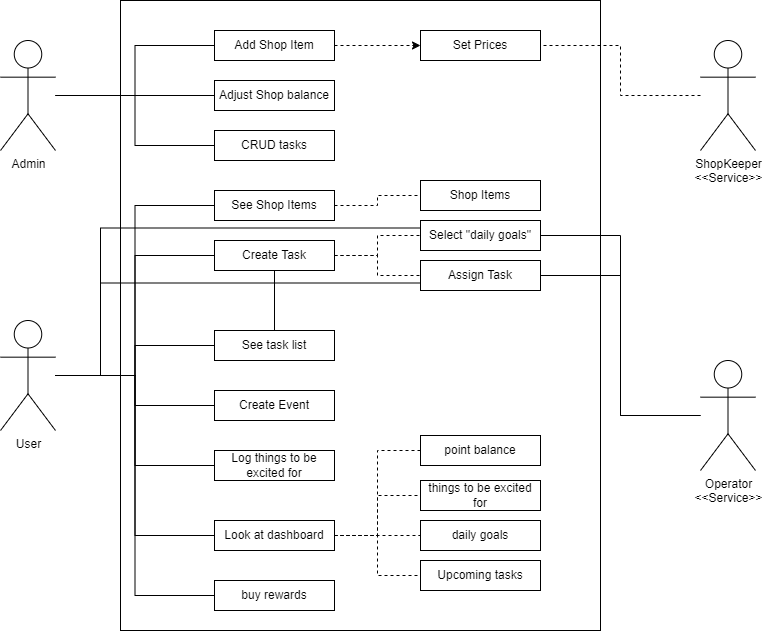

The diagram above was exported from draw.io. Its source (the exported page's mxGraphModel, read from the mxfile embedded in the PNG):
<mxGraphModel dx="1550" dy="835" grid="1" gridSize="10" guides="1" tooltips="1" connect="1" arrows="1" fold="1" page="1" pageScale="1" pageWidth="827" pageHeight="1169" math="0" shadow="0">
  <root>
    <mxCell id="0" />
    <mxCell id="1" parent="0" />
    <mxCell id="qQ2TI_RQ-QG2SBXG6qiQ-7" value="" style="rounded=0;whiteSpace=wrap;html=1;" parent="1" vertex="1">
      <mxGeometry x="160" y="40" width="480" height="630" as="geometry" />
    </mxCell>
    <mxCell id="qQ2TI_RQ-QG2SBXG6qiQ-24" style="edgeStyle=orthogonalEdgeStyle;rounded=0;orthogonalLoop=1;jettySize=auto;html=1;entryX=0;entryY=0.5;entryDx=0;entryDy=0;endArrow=none;endFill=0;" parent="1" source="qQ2TI_RQ-QG2SBXG6qiQ-1" target="qQ2TI_RQ-QG2SBXG6qiQ-8" edge="1">
      <mxGeometry relative="1" as="geometry" />
    </mxCell>
    <mxCell id="qQ2TI_RQ-QG2SBXG6qiQ-25" style="edgeStyle=orthogonalEdgeStyle;rounded=0;orthogonalLoop=1;jettySize=auto;html=1;entryX=0;entryY=0.5;entryDx=0;entryDy=0;endArrow=none;endFill=0;" parent="1" source="qQ2TI_RQ-QG2SBXG6qiQ-1" target="qQ2TI_RQ-QG2SBXG6qiQ-13" edge="1">
      <mxGeometry relative="1" as="geometry" />
    </mxCell>
    <mxCell id="qQ2TI_RQ-QG2SBXG6qiQ-26" style="edgeStyle=orthogonalEdgeStyle;rounded=0;orthogonalLoop=1;jettySize=auto;html=1;entryX=0;entryY=0.5;entryDx=0;entryDy=0;endArrow=none;endFill=0;" parent="1" source="qQ2TI_RQ-QG2SBXG6qiQ-1" target="qQ2TI_RQ-QG2SBXG6qiQ-19" edge="1">
      <mxGeometry relative="1" as="geometry" />
    </mxCell>
    <mxCell id="qQ2TI_RQ-QG2SBXG6qiQ-27" style="edgeStyle=orthogonalEdgeStyle;rounded=0;orthogonalLoop=1;jettySize=auto;html=1;entryX=0;entryY=0.5;entryDx=0;entryDy=0;endArrow=none;endFill=0;" parent="1" source="qQ2TI_RQ-QG2SBXG6qiQ-1" target="qQ2TI_RQ-QG2SBXG6qiQ-14" edge="1">
      <mxGeometry relative="1" as="geometry" />
    </mxCell>
    <mxCell id="qQ2TI_RQ-QG2SBXG6qiQ-28" style="edgeStyle=orthogonalEdgeStyle;rounded=0;orthogonalLoop=1;jettySize=auto;html=1;entryX=0;entryY=0.5;entryDx=0;entryDy=0;endArrow=none;endFill=0;" parent="1" source="qQ2TI_RQ-QG2SBXG6qiQ-1" target="qQ2TI_RQ-QG2SBXG6qiQ-23" edge="1">
      <mxGeometry relative="1" as="geometry" />
    </mxCell>
    <mxCell id="qQ2TI_RQ-QG2SBXG6qiQ-44" style="edgeStyle=orthogonalEdgeStyle;rounded=0;orthogonalLoop=1;jettySize=auto;html=1;entryX=0;entryY=0.5;entryDx=0;entryDy=0;endArrow=none;endFill=0;" parent="1" source="qQ2TI_RQ-QG2SBXG6qiQ-1" target="qQ2TI_RQ-QG2SBXG6qiQ-43" edge="1">
      <mxGeometry relative="1" as="geometry" />
    </mxCell>
    <mxCell id="eaXZE4gJMag_h-6O3sbQ-1" style="edgeStyle=orthogonalEdgeStyle;rounded=0;orthogonalLoop=1;jettySize=auto;html=1;entryX=0;entryY=0.25;entryDx=0;entryDy=0;endArrow=none;endFill=0;" edge="1" parent="1" source="qQ2TI_RQ-QG2SBXG6qiQ-1" target="qQ2TI_RQ-QG2SBXG6qiQ-15">
      <mxGeometry relative="1" as="geometry">
        <Array as="points">
          <mxPoint x="140" y="415" />
          <mxPoint x="140" y="268" />
        </Array>
      </mxGeometry>
    </mxCell>
    <mxCell id="eaXZE4gJMag_h-6O3sbQ-2" style="edgeStyle=orthogonalEdgeStyle;rounded=0;orthogonalLoop=1;jettySize=auto;html=1;entryX=0;entryY=0.75;entryDx=0;entryDy=0;endArrow=none;endFill=0;" edge="1" parent="1" source="qQ2TI_RQ-QG2SBXG6qiQ-1" target="qQ2TI_RQ-QG2SBXG6qiQ-9">
      <mxGeometry relative="1" as="geometry">
        <Array as="points">
          <mxPoint x="140" y="415" />
          <mxPoint x="140" y="323" />
        </Array>
      </mxGeometry>
    </mxCell>
    <mxCell id="eaXZE4gJMag_h-6O3sbQ-6" style="edgeStyle=orthogonalEdgeStyle;rounded=0;orthogonalLoop=1;jettySize=auto;html=1;entryX=0;entryY=0.5;entryDx=0;entryDy=0;endArrow=none;endFill=0;" edge="1" parent="1" source="qQ2TI_RQ-QG2SBXG6qiQ-1" target="eaXZE4gJMag_h-6O3sbQ-5">
      <mxGeometry relative="1" as="geometry" />
    </mxCell>
    <mxCell id="qQ2TI_RQ-QG2SBXG6qiQ-1" value="User&lt;br&gt;" style="shape=umlActor;verticalLabelPosition=bottom;verticalAlign=top;html=1;outlineConnect=0;" parent="1" vertex="1">
      <mxGeometry x="40" y="360" width="55" height="110" as="geometry" />
    </mxCell>
    <mxCell id="qQ2TI_RQ-QG2SBXG6qiQ-34" style="edgeStyle=orthogonalEdgeStyle;rounded=0;orthogonalLoop=1;jettySize=auto;html=1;entryX=0;entryY=0.5;entryDx=0;entryDy=0;endArrow=none;endFill=0;" parent="1" source="qQ2TI_RQ-QG2SBXG6qiQ-2" target="qQ2TI_RQ-QG2SBXG6qiQ-11" edge="1">
      <mxGeometry relative="1" as="geometry" />
    </mxCell>
    <mxCell id="qQ2TI_RQ-QG2SBXG6qiQ-35" style="edgeStyle=orthogonalEdgeStyle;rounded=0;orthogonalLoop=1;jettySize=auto;html=1;entryX=0;entryY=0.5;entryDx=0;entryDy=0;endArrow=none;endFill=0;" parent="1" source="qQ2TI_RQ-QG2SBXG6qiQ-2" target="qQ2TI_RQ-QG2SBXG6qiQ-12" edge="1">
      <mxGeometry relative="1" as="geometry" />
    </mxCell>
    <mxCell id="qQ2TI_RQ-QG2SBXG6qiQ-36" style="edgeStyle=orthogonalEdgeStyle;rounded=0;orthogonalLoop=1;jettySize=auto;html=1;entryX=0;entryY=0.5;entryDx=0;entryDy=0;endArrow=none;endFill=0;" parent="1" source="qQ2TI_RQ-QG2SBXG6qiQ-2" target="qQ2TI_RQ-QG2SBXG6qiQ-16" edge="1">
      <mxGeometry relative="1" as="geometry" />
    </mxCell>
    <mxCell id="qQ2TI_RQ-QG2SBXG6qiQ-2" value="Admin" style="shape=umlActor;verticalLabelPosition=bottom;verticalAlign=top;html=1;outlineConnect=0;" parent="1" vertex="1">
      <mxGeometry x="40" y="80" width="55" height="110" as="geometry" />
    </mxCell>
    <mxCell id="qQ2TI_RQ-QG2SBXG6qiQ-29" style="edgeStyle=orthogonalEdgeStyle;rounded=0;orthogonalLoop=1;jettySize=auto;html=1;dashed=1;endArrow=none;endFill=0;" parent="1" source="qQ2TI_RQ-QG2SBXG6qiQ-8" target="qQ2TI_RQ-QG2SBXG6qiQ-15" edge="1">
      <mxGeometry relative="1" as="geometry" />
    </mxCell>
    <mxCell id="qQ2TI_RQ-QG2SBXG6qiQ-30" style="edgeStyle=orthogonalEdgeStyle;rounded=0;orthogonalLoop=1;jettySize=auto;html=1;dashed=1;endArrow=none;endFill=0;" parent="1" source="qQ2TI_RQ-QG2SBXG6qiQ-8" target="qQ2TI_RQ-QG2SBXG6qiQ-9" edge="1">
      <mxGeometry relative="1" as="geometry" />
    </mxCell>
    <mxCell id="qQ2TI_RQ-QG2SBXG6qiQ-8" value="Create Task" style="rounded=0;whiteSpace=wrap;html=1;" parent="1" vertex="1">
      <mxGeometry x="254" y="280" width="120" height="30" as="geometry" />
    </mxCell>
    <mxCell id="qQ2TI_RQ-QG2SBXG6qiQ-9" value="Assign Task" style="rounded=0;whiteSpace=wrap;html=1;" parent="1" vertex="1">
      <mxGeometry x="460" y="300" width="120" height="30" as="geometry" />
    </mxCell>
    <mxCell id="qQ2TI_RQ-QG2SBXG6qiQ-38" style="edgeStyle=orthogonalEdgeStyle;rounded=0;orthogonalLoop=1;jettySize=auto;html=1;entryX=0;entryY=0.5;entryDx=0;entryDy=0;dashed=1;" parent="1" source="qQ2TI_RQ-QG2SBXG6qiQ-11" target="qQ2TI_RQ-QG2SBXG6qiQ-37" edge="1">
      <mxGeometry relative="1" as="geometry" />
    </mxCell>
    <mxCell id="qQ2TI_RQ-QG2SBXG6qiQ-11" value="Add Shop Item" style="rounded=0;whiteSpace=wrap;html=1;" parent="1" vertex="1">
      <mxGeometry x="254" y="70" width="120" height="30" as="geometry" />
    </mxCell>
    <mxCell id="qQ2TI_RQ-QG2SBXG6qiQ-12" value="Adjust Shop balance" style="rounded=0;whiteSpace=wrap;html=1;" parent="1" vertex="1">
      <mxGeometry x="254" y="120" width="120" height="30" as="geometry" />
    </mxCell>
    <mxCell id="qQ2TI_RQ-QG2SBXG6qiQ-13" value="Create Event" style="rounded=0;whiteSpace=wrap;html=1;" parent="1" vertex="1">
      <mxGeometry x="254" y="430" width="120" height="30" as="geometry" />
    </mxCell>
    <mxCell id="qQ2TI_RQ-QG2SBXG6qiQ-31" style="edgeStyle=orthogonalEdgeStyle;rounded=0;orthogonalLoop=1;jettySize=auto;html=1;entryX=0;entryY=0.5;entryDx=0;entryDy=0;dashed=1;endArrow=none;endFill=0;" parent="1" source="qQ2TI_RQ-QG2SBXG6qiQ-14" target="qQ2TI_RQ-QG2SBXG6qiQ-20" edge="1">
      <mxGeometry relative="1" as="geometry" />
    </mxCell>
    <mxCell id="qQ2TI_RQ-QG2SBXG6qiQ-32" style="edgeStyle=orthogonalEdgeStyle;rounded=0;orthogonalLoop=1;jettySize=auto;html=1;entryX=0;entryY=0.5;entryDx=0;entryDy=0;dashed=1;endArrow=none;endFill=0;" parent="1" source="qQ2TI_RQ-QG2SBXG6qiQ-14" target="qQ2TI_RQ-QG2SBXG6qiQ-18" edge="1">
      <mxGeometry relative="1" as="geometry" />
    </mxCell>
    <mxCell id="qQ2TI_RQ-QG2SBXG6qiQ-33" style="edgeStyle=orthogonalEdgeStyle;rounded=0;orthogonalLoop=1;jettySize=auto;html=1;entryX=0;entryY=0.5;entryDx=0;entryDy=0;dashed=1;endArrow=none;endFill=0;" parent="1" source="qQ2TI_RQ-QG2SBXG6qiQ-14" target="qQ2TI_RQ-QG2SBXG6qiQ-17" edge="1">
      <mxGeometry relative="1" as="geometry" />
    </mxCell>
    <mxCell id="eaXZE4gJMag_h-6O3sbQ-9" style="edgeStyle=orthogonalEdgeStyle;rounded=0;orthogonalLoop=1;jettySize=auto;html=1;entryX=0;entryY=0.5;entryDx=0;entryDy=0;endArrow=none;endFill=0;dashed=1;" edge="1" parent="1" source="qQ2TI_RQ-QG2SBXG6qiQ-14" target="eaXZE4gJMag_h-6O3sbQ-8">
      <mxGeometry relative="1" as="geometry" />
    </mxCell>
    <mxCell id="qQ2TI_RQ-QG2SBXG6qiQ-14" value="Look at dashboard" style="rounded=0;whiteSpace=wrap;html=1;" parent="1" vertex="1">
      <mxGeometry x="254" y="560" width="120" height="30" as="geometry" />
    </mxCell>
    <mxCell id="qQ2TI_RQ-QG2SBXG6qiQ-15" value="Select &quot;daily goals&quot;" style="rounded=0;whiteSpace=wrap;html=1;" parent="1" vertex="1">
      <mxGeometry x="460" y="260" width="120" height="30" as="geometry" />
    </mxCell>
    <mxCell id="qQ2TI_RQ-QG2SBXG6qiQ-16" value="CRUD tasks" style="rounded=0;whiteSpace=wrap;html=1;" parent="1" vertex="1">
      <mxGeometry x="254" y="170" width="120" height="30" as="geometry" />
    </mxCell>
    <mxCell id="qQ2TI_RQ-QG2SBXG6qiQ-17" value="Upcoming tasks" style="rounded=0;whiteSpace=wrap;html=1;" parent="1" vertex="1">
      <mxGeometry x="460" y="600" width="120" height="30" as="geometry" />
    </mxCell>
    <mxCell id="qQ2TI_RQ-QG2SBXG6qiQ-18" value="daily goals" style="rounded=0;whiteSpace=wrap;html=1;" parent="1" vertex="1">
      <mxGeometry x="460" y="560" width="120" height="30" as="geometry" />
    </mxCell>
    <mxCell id="qQ2TI_RQ-QG2SBXG6qiQ-19" value="Log things to be excited for" style="rounded=0;whiteSpace=wrap;html=1;" parent="1" vertex="1">
      <mxGeometry x="254" y="490" width="120" height="30" as="geometry" />
    </mxCell>
    <mxCell id="qQ2TI_RQ-QG2SBXG6qiQ-20" value="things to be excited for" style="rounded=0;whiteSpace=wrap;html=1;" parent="1" vertex="1">
      <mxGeometry x="460" y="520" width="120" height="30" as="geometry" />
    </mxCell>
    <mxCell id="qQ2TI_RQ-QG2SBXG6qiQ-23" value="buy rewards" style="rounded=0;whiteSpace=wrap;html=1;" parent="1" vertex="1">
      <mxGeometry x="254" y="620" width="120" height="30" as="geometry" />
    </mxCell>
    <mxCell id="qQ2TI_RQ-QG2SBXG6qiQ-37" value="Set Prices" style="rounded=0;whiteSpace=wrap;html=1;" parent="1" vertex="1">
      <mxGeometry x="460" y="70" width="120" height="30" as="geometry" />
    </mxCell>
    <mxCell id="qQ2TI_RQ-QG2SBXG6qiQ-42" style="edgeStyle=orthogonalEdgeStyle;rounded=0;orthogonalLoop=1;jettySize=auto;html=1;entryX=1;entryY=0.5;entryDx=0;entryDy=0;dashed=1;endArrow=none;endFill=0;" parent="1" source="qQ2TI_RQ-QG2SBXG6qiQ-41" target="qQ2TI_RQ-QG2SBXG6qiQ-37" edge="1">
      <mxGeometry relative="1" as="geometry" />
    </mxCell>
    <mxCell id="qQ2TI_RQ-QG2SBXG6qiQ-41" value="ShopKeeper&lt;br&gt;&amp;lt;&amp;lt;Service&amp;gt;&amp;gt;" style="shape=umlActor;verticalLabelPosition=bottom;verticalAlign=top;html=1;outlineConnect=0;" parent="1" vertex="1">
      <mxGeometry x="740" y="80" width="55" height="110" as="geometry" />
    </mxCell>
    <mxCell id="qQ2TI_RQ-QG2SBXG6qiQ-46" style="edgeStyle=orthogonalEdgeStyle;rounded=0;orthogonalLoop=1;jettySize=auto;html=1;entryX=0;entryY=0.5;entryDx=0;entryDy=0;endArrow=none;endFill=0;dashed=1;" parent="1" source="qQ2TI_RQ-QG2SBXG6qiQ-43" target="qQ2TI_RQ-QG2SBXG6qiQ-45" edge="1">
      <mxGeometry relative="1" as="geometry" />
    </mxCell>
    <mxCell id="qQ2TI_RQ-QG2SBXG6qiQ-43" value="See Shop Items" style="rounded=0;whiteSpace=wrap;html=1;" parent="1" vertex="1">
      <mxGeometry x="254" y="230" width="120" height="30" as="geometry" />
    </mxCell>
    <mxCell id="qQ2TI_RQ-QG2SBXG6qiQ-45" value="Shop Items" style="rounded=0;whiteSpace=wrap;html=1;" parent="1" vertex="1">
      <mxGeometry x="460" y="220" width="120" height="30" as="geometry" />
    </mxCell>
    <mxCell id="eaXZE4gJMag_h-6O3sbQ-3" style="edgeStyle=orthogonalEdgeStyle;rounded=0;orthogonalLoop=1;jettySize=auto;html=1;entryX=1;entryY=0.5;entryDx=0;entryDy=0;endArrow=none;endFill=0;" edge="1" parent="1" source="qQ2TI_RQ-QG2SBXG6qiQ-48" target="qQ2TI_RQ-QG2SBXG6qiQ-15">
      <mxGeometry relative="1" as="geometry" />
    </mxCell>
    <mxCell id="eaXZE4gJMag_h-6O3sbQ-4" style="edgeStyle=orthogonalEdgeStyle;rounded=0;orthogonalLoop=1;jettySize=auto;html=1;entryX=1;entryY=0.5;entryDx=0;entryDy=0;endArrow=none;endFill=0;" edge="1" parent="1" source="qQ2TI_RQ-QG2SBXG6qiQ-48" target="qQ2TI_RQ-QG2SBXG6qiQ-9">
      <mxGeometry relative="1" as="geometry" />
    </mxCell>
    <mxCell id="qQ2TI_RQ-QG2SBXG6qiQ-48" value="Operator&lt;br&gt;&amp;lt;&amp;lt;Service&amp;gt;&amp;gt;" style="shape=umlActor;verticalLabelPosition=bottom;verticalAlign=top;html=1;outlineConnect=0;" parent="1" vertex="1">
      <mxGeometry x="740" y="400" width="55" height="110" as="geometry" />
    </mxCell>
    <mxCell id="eaXZE4gJMag_h-6O3sbQ-7" style="edgeStyle=orthogonalEdgeStyle;rounded=0;orthogonalLoop=1;jettySize=auto;html=1;entryX=0.5;entryY=1;entryDx=0;entryDy=0;endArrow=none;endFill=0;" edge="1" parent="1" source="eaXZE4gJMag_h-6O3sbQ-5" target="qQ2TI_RQ-QG2SBXG6qiQ-8">
      <mxGeometry relative="1" as="geometry" />
    </mxCell>
    <mxCell id="eaXZE4gJMag_h-6O3sbQ-5" value="See task list" style="rounded=0;whiteSpace=wrap;html=1;" vertex="1" parent="1">
      <mxGeometry x="254" y="370" width="120" height="30" as="geometry" />
    </mxCell>
    <mxCell id="eaXZE4gJMag_h-6O3sbQ-8" value="point balance" style="rounded=0;whiteSpace=wrap;html=1;" vertex="1" parent="1">
      <mxGeometry x="460" y="475" width="120" height="30" as="geometry" />
    </mxCell>
  </root>
</mxGraphModel>